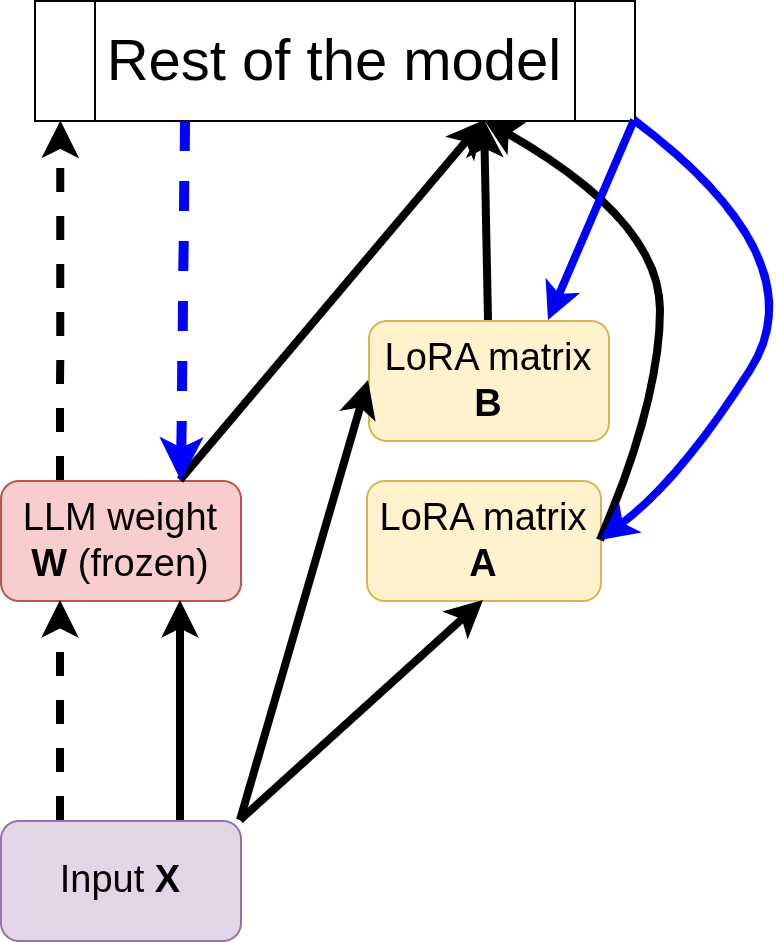

The diagram above was exported from draw.io. Its source (the exported page's mxGraphModel, read from the mxfile embedded in the PNG):
<mxGraphModel dx="860" dy="532" grid="1" gridSize="10" guides="1" tooltips="1" connect="1" arrows="1" fold="1" page="1" pageScale="1" pageWidth="850" pageHeight="1100" math="0" shadow="0">
  <root>
    <mxCell id="0" />
    <mxCell id="1" parent="0" />
    <mxCell id="nPvcJ5Kc60rsHKzah9PR-1" parent="1" style="rounded=1;whiteSpace=wrap;html=1;fillColor=#f8cecc;strokeColor=#b85450;" value="&lt;font style=&quot;font-size: 19px;&quot;&gt;LLM weight &lt;b&gt;W &lt;/b&gt;(frozen)&lt;/font&gt;" vertex="1">
      <mxGeometry height="60" width="120" x="50" y="650" as="geometry" />
    </mxCell>
    <mxCell id="nPvcJ5Kc60rsHKzah9PR-2" parent="1" style="rounded=1;whiteSpace=wrap;html=1;fillColor=#fff2cc;strokeColor=#d6b656;" value="&lt;font style=&quot;font-size: 19px;&quot;&gt;LoRA matrix &lt;b&gt;A&lt;/b&gt;&lt;/font&gt;" vertex="1">
      <mxGeometry height="60" width="117" x="233" y="650" as="geometry" />
    </mxCell>
    <mxCell id="nPvcJ5Kc60rsHKzah9PR-3" parent="1" style="rounded=1;whiteSpace=wrap;html=1;fillColor=#fff2cc;strokeColor=#d6b656;" value="&lt;font style=&quot;font-size: 19px;&quot;&gt;LoRA matrix &lt;b&gt;B&lt;/b&gt;&lt;/font&gt;" vertex="1">
      <mxGeometry height="60" width="120" x="234" y="570" as="geometry" />
    </mxCell>
    <mxCell id="nPvcJ5Kc60rsHKzah9PR-4" edge="1" parent="1" source="nPvcJ5Kc60rsHKzah9PR-1" style="endArrow=classic;html=1;rounded=0;dashed=1;entryX=0.044;entryY=1.004;entryDx=0;entryDy=0;entryPerimeter=0;exitX=0.25;exitY=0;exitDx=0;exitDy=0;strokeWidth=4;" target="nPvcJ5Kc60rsHKzah9PR-14" value="">
      <mxGeometry height="50" relative="1" width="50" as="geometry">
        <mxPoint x="400" y="650" as="sourcePoint" />
        <mxPoint x="110" y="470" as="targetPoint" />
      </mxGeometry>
    </mxCell>
    <mxCell id="nPvcJ5Kc60rsHKzah9PR-5" parent="1" style="rounded=1;whiteSpace=wrap;html=1;fillColor=#e1d5e7;strokeColor=#9673a6;" value="&lt;font style=&quot;font-size: 19px;&quot;&gt;Input &lt;b&gt;X&lt;/b&gt;&lt;/font&gt;" vertex="1">
      <mxGeometry height="60" width="120" x="50" y="820" as="geometry" />
    </mxCell>
    <mxCell id="nPvcJ5Kc60rsHKzah9PR-6" edge="1" parent="1" source="nPvcJ5Kc60rsHKzah9PR-5" style="endArrow=classic;html=1;rounded=0;dashed=1;exitX=0.25;exitY=0;exitDx=0;exitDy=0;entryX=0.25;entryY=1;entryDx=0;entryDy=0;strokeWidth=4;" target="nPvcJ5Kc60rsHKzah9PR-1" value="">
      <mxGeometry height="50" relative="1" width="50" as="geometry">
        <mxPoint x="110" y="710" as="sourcePoint" />
        <mxPoint x="110" y="530" as="targetPoint" />
      </mxGeometry>
    </mxCell>
    <mxCell id="nPvcJ5Kc60rsHKzah9PR-9" edge="1" parent="1" source="nPvcJ5Kc60rsHKzah9PR-5" style="endArrow=classic;html=1;rounded=0;exitX=0.75;exitY=0;exitDx=0;exitDy=0;entryX=0.75;entryY=1;entryDx=0;entryDy=0;strokeWidth=4;" target="nPvcJ5Kc60rsHKzah9PR-1" value="">
      <mxGeometry height="50" relative="1" width="50" as="geometry">
        <mxPoint x="500" y="740" as="sourcePoint" />
        <mxPoint x="550" y="690" as="targetPoint" />
      </mxGeometry>
    </mxCell>
    <mxCell id="nPvcJ5Kc60rsHKzah9PR-10" edge="1" parent="1" source="nPvcJ5Kc60rsHKzah9PR-5" style="endArrow=classic;html=1;rounded=0;exitX=1;exitY=0;exitDx=0;exitDy=0;entryX=0.5;entryY=1;entryDx=0;entryDy=0;strokeWidth=4;" target="nPvcJ5Kc60rsHKzah9PR-2" value="">
      <mxGeometry height="50" relative="1" width="50" as="geometry">
        <mxPoint x="190" y="860" as="sourcePoint" />
        <mxPoint x="190" y="750" as="targetPoint" />
      </mxGeometry>
    </mxCell>
    <mxCell id="nPvcJ5Kc60rsHKzah9PR-11" edge="1" parent="1" source="nPvcJ5Kc60rsHKzah9PR-5" style="endArrow=classic;html=1;rounded=0;exitX=1;exitY=0;exitDx=0;exitDy=0;entryX=0;entryY=0.5;entryDx=0;entryDy=0;strokeWidth=4;" target="nPvcJ5Kc60rsHKzah9PR-3" value="">
      <mxGeometry height="50" relative="1" width="50" as="geometry">
        <mxPoint x="230" y="880" as="sourcePoint" />
        <mxPoint x="360" y="770" as="targetPoint" />
      </mxGeometry>
    </mxCell>
    <mxCell id="nPvcJ5Kc60rsHKzah9PR-12" edge="1" parent="1" source="nPvcJ5Kc60rsHKzah9PR-1" style="endArrow=classic;html=1;rounded=0;exitX=0.75;exitY=0;exitDx=0;exitDy=0;entryX=0.75;entryY=1;entryDx=0;entryDy=0;strokeWidth=4;" target="nPvcJ5Kc60rsHKzah9PR-14" value="">
      <mxGeometry height="50" relative="1" width="50" as="geometry">
        <mxPoint x="500" y="570" as="sourcePoint" />
        <mxPoint x="140" y="470" as="targetPoint" />
      </mxGeometry>
    </mxCell>
    <mxCell id="nPvcJ5Kc60rsHKzah9PR-13" edge="1" parent="1" source="nPvcJ5Kc60rsHKzah9PR-3" style="endArrow=classic;html=1;rounded=0;exitX=0.5;exitY=0;exitDx=0;exitDy=0;entryX=0.75;entryY=1;entryDx=0;entryDy=0;strokeWidth=4;" target="nPvcJ5Kc60rsHKzah9PR-14" value="">
      <mxGeometry height="50" relative="1" width="50" as="geometry">
        <mxPoint x="170" y="710" as="sourcePoint" />
        <mxPoint x="170" y="480" as="targetPoint" />
      </mxGeometry>
    </mxCell>
    <mxCell id="nPvcJ5Kc60rsHKzah9PR-14" parent="1" style="shape=process;whiteSpace=wrap;html=1;backgroundOutline=1;" value="&lt;font style=&quot;font-size: 29px;&quot;&gt;Rest of the model&lt;/font&gt;" vertex="1">
      <mxGeometry height="60" width="300" x="67" y="410" as="geometry" />
    </mxCell>
    <mxCell id="nPvcJ5Kc60rsHKzah9PR-15" edge="1" parent="1" source="nPvcJ5Kc60rsHKzah9PR-2" style="curved=1;endArrow=classic;html=1;rounded=0;exitX=1;exitY=0.5;exitDx=0;exitDy=0;entryX=0.75;entryY=1;entryDx=0;entryDy=0;strokeWidth=4;" target="nPvcJ5Kc60rsHKzah9PR-14" value="">
      <mxGeometry height="50" relative="1" width="50" as="geometry">
        <Array as="points">
          <mxPoint x="380" y="610" />
          <mxPoint x="380" y="520" />
        </Array>
        <mxPoint x="500" y="570" as="sourcePoint" />
        <mxPoint x="550" y="520" as="targetPoint" />
      </mxGeometry>
    </mxCell>
    <mxCell id="nPvcJ5Kc60rsHKzah9PR-16" edge="1" parent="1" source="nPvcJ5Kc60rsHKzah9PR-14" style="endArrow=classic;html=1;rounded=0;dashed=1;exitX=0.25;exitY=1;exitDx=0;exitDy=0;entryX=0.75;entryY=0;entryDx=0;entryDy=0;strokeColor=#0000FF;strokeWidth=5;" target="nPvcJ5Kc60rsHKzah9PR-1" value="">
      <mxGeometry height="50" relative="1" width="50" as="geometry">
        <mxPoint x="100" y="700" as="sourcePoint" />
        <mxPoint x="100" y="520" as="targetPoint" />
      </mxGeometry>
    </mxCell>
    <mxCell id="nPvcJ5Kc60rsHKzah9PR-18" edge="1" parent="1" source="nPvcJ5Kc60rsHKzah9PR-14" style="endArrow=classic;html=1;rounded=0;exitX=1;exitY=1;exitDx=0;exitDy=0;entryX=0.75;entryY=0;entryDx=0;entryDy=0;strokeColor=#0000FF;strokeWidth=4;" target="nPvcJ5Kc60rsHKzah9PR-3" value="">
      <mxGeometry height="50" relative="1" width="50" as="geometry">
        <mxPoint x="340" y="840" as="sourcePoint" />
        <mxPoint x="340" y="730" as="targetPoint" />
      </mxGeometry>
    </mxCell>
    <mxCell id="nPvcJ5Kc60rsHKzah9PR-21" edge="1" parent="1" source="nPvcJ5Kc60rsHKzah9PR-14" style="curved=1;endArrow=classic;html=1;rounded=0;exitX=1;exitY=1;exitDx=0;exitDy=0;entryX=1;entryY=0.5;entryDx=0;entryDy=0;strokeColor=#0000FF;strokeWidth=4;" target="nPvcJ5Kc60rsHKzah9PR-2" value="">
      <mxGeometry height="50" relative="1" width="50" as="geometry">
        <Array as="points">
          <mxPoint x="460" y="540" />
          <mxPoint x="390" y="650" />
        </Array>
        <mxPoint x="400" y="620" as="sourcePoint" />
        <mxPoint x="450" y="570" as="targetPoint" />
      </mxGeometry>
    </mxCell>
  </root>
</mxGraphModel>